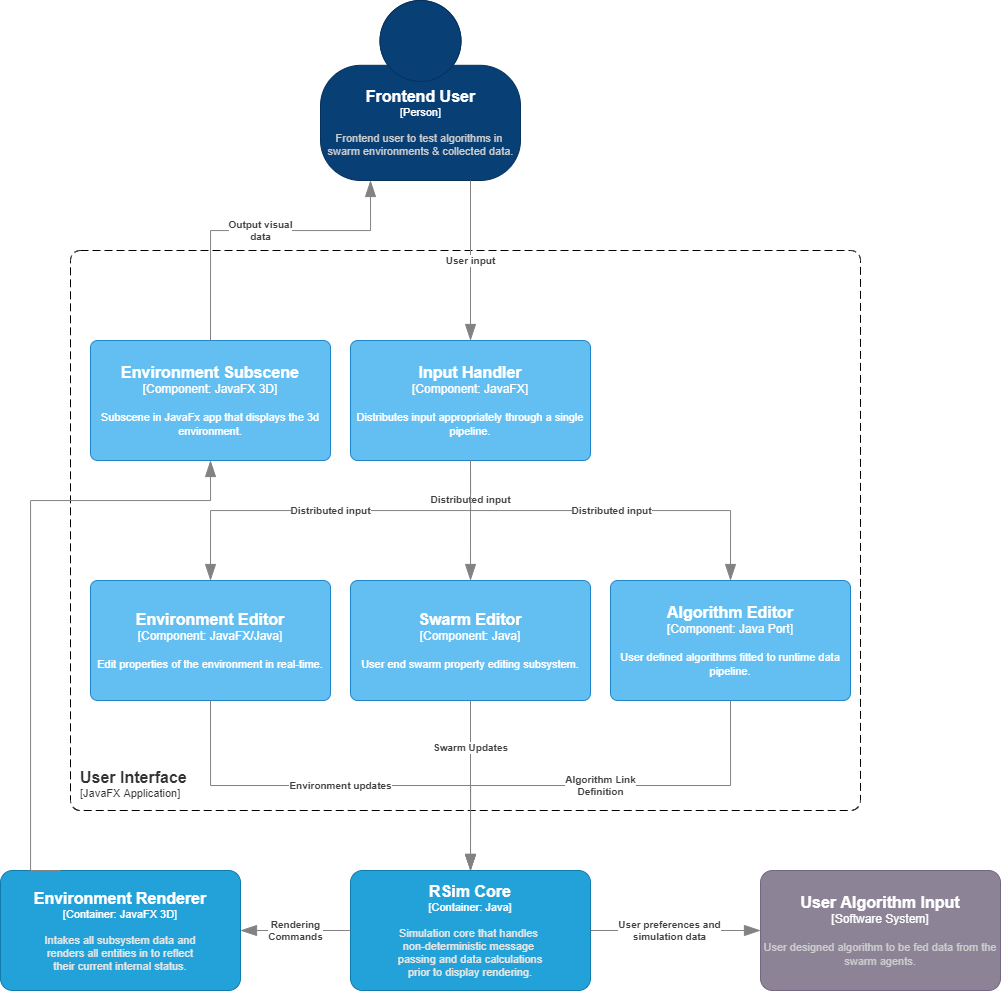

The diagram above was exported from draw.io. Its source (the exported page's mxGraphModel, read from the mxfile embedded in the PNG):
<mxGraphModel dx="955" dy="665" grid="0" gridSize="10" guides="1" tooltips="1" connect="1" arrows="1" fold="1" page="0" pageScale="1" pageWidth="850" pageHeight="1100" background="#FFFFFF" math="1" shadow="0">
  <root>
    <mxCell id="0" />
    <mxCell id="1" parent="0" />
    <object placeholders="1" c4Name="Frontend User" c4Type="Person" c4Description="Frontend user to test algorithms in &#10;swarm environments &amp; collected data." label="&lt;font style=&quot;font-size: 16px&quot;&gt;&lt;b&gt;%c4Name%&lt;/b&gt;&lt;/font&gt;&lt;div&gt;[%c4Type%]&lt;/div&gt;&lt;br&gt;&lt;div&gt;&lt;font style=&quot;font-size: 11px&quot;&gt;&lt;font color=&quot;#cccccc&quot;&gt;%c4Description%&lt;/font&gt;&lt;/div&gt;" id="3">
      <mxCell style="html=1;fontSize=11;dashed=0;whitespace=wrap;fillColor=#083F75;strokeColor=#06315C;fontColor=#ffffff;shape=mxgraph.c4.person2;align=center;metaEdit=1;points=[[0.5,0,0],[1,0.5,0],[1,0.75,0],[0.75,1,0],[0.5,1,0],[0.25,1,0],[0,0.75,0],[0,0.5,0]];resizable=0;" parent="1" vertex="1">
        <mxGeometry x="330" y="130" width="200" height="180" as="geometry" />
      </mxCell>
    </object>
    <object placeholders="1" c4Name="User Interface" c4Type="ContainerScopeBoundary" c4Application="JavaFX Application" label="&lt;font style=&quot;font-size: 16px&quot;&gt;&lt;b&gt;&lt;div style=&quot;text-align: left&quot;&gt;%c4Name%&lt;/div&gt;&lt;/b&gt;&lt;/font&gt;&lt;div style=&quot;text-align: left&quot;&gt;[%c4Application%]&lt;/div&gt;" id="4">
      <mxCell style="rounded=1;fontSize=11;whiteSpace=wrap;html=1;dashed=1;arcSize=20;fillColor=none;strokeColor=#000000;fontColor=#333333;labelBackgroundColor=none;align=left;verticalAlign=bottom;labelBorderColor=none;spacingTop=0;spacing=10;dashPattern=8 4;metaEdit=1;rotatable=0;perimeter=rectanglePerimeter;noLabel=0;labelPadding=0;allowArrows=0;connectable=0;expand=0;recursiveResize=0;editable=1;pointerEvents=0;absoluteArcSize=1;points=[[0.25,0,0],[0.5,0,0],[0.75,0,0],[1,0.25,0],[1,0.5,0],[1,0.75,0],[0.75,1,0],[0.5,1,0],[0.25,1,0],[0,0.75,0],[0,0.5,0],[0,0.25,0]];" parent="1" vertex="1">
        <mxGeometry x="80" y="380" width="790" height="560" as="geometry" />
      </mxCell>
    </object>
    <object placeholders="1" c4Name="Environment Subscene" c4Type="Component" c4Technology="JavaFX 3D" c4Description="Subscene in JavaFx app that displays the 3d environment." label="&lt;font style=&quot;font-size: 16px&quot;&gt;&lt;b&gt;%c4Name%&lt;/b&gt;&lt;/font&gt;&lt;div&gt;[%c4Type%: %c4Technology%]&lt;/div&gt;&lt;br&gt;&lt;div&gt;&lt;font style=&quot;font-size: 11px&quot;&gt;%c4Description%&lt;/font&gt;&lt;/div&gt;" id="6">
      <mxCell style="rounded=1;whiteSpace=wrap;html=1;labelBackgroundColor=none;fillColor=#63BEF2;fontColor=#ffffff;align=center;arcSize=6;strokeColor=#2086C9;metaEdit=1;resizable=0;points=[[0.25,0,0],[0.5,0,0],[0.75,0,0],[1,0.25,0],[1,0.5,0],[1,0.75,0],[0.75,1,0],[0.5,1,0],[0.25,1,0],[0,0.75,0],[0,0.5,0],[0,0.25,0]];" parent="1" vertex="1">
        <mxGeometry x="100" y="470" width="240" height="120" as="geometry" />
      </mxCell>
    </object>
    <object placeholders="1" c4Type="Relationship" c4Description="Output visual&#10;data" label="&lt;div style=&quot;text-align: left&quot;&gt;&lt;div style=&quot;text-align: center&quot;&gt;&lt;b&gt;%c4Description%&lt;/b&gt;&lt;/div&gt;" id="7">
      <mxCell style="endArrow=blockThin;html=1;fontSize=10;fontColor=#404040;strokeWidth=1;endFill=1;strokeColor=#828282;elbow=vertical;metaEdit=1;endSize=14;startSize=14;jumpStyle=arc;jumpSize=16;rounded=0;edgeStyle=orthogonalEdgeStyle;exitX=0.5;exitY=0;exitDx=0;exitDy=0;entryX=0.25;entryY=1;entryDx=0;entryDy=0;entryPerimeter=0;exitPerimeter=0;" parent="1" source="6" target="3" edge="1">
        <mxGeometry width="240" relative="1" as="geometry">
          <mxPoint x="220" y="380" as="sourcePoint" />
          <mxPoint x="590" y="570" as="targetPoint" />
          <Array as="points">
            <mxPoint x="220" y="360" />
            <mxPoint x="380" y="360" />
          </Array>
        </mxGeometry>
      </mxCell>
    </object>
    <object placeholders="1" c4Type="Relationship" c4Description="User input" label="&lt;div style=&quot;text-align: left&quot;&gt;&lt;div style=&quot;text-align: center&quot;&gt;&lt;b&gt;%c4Description%&lt;/b&gt;&lt;/div&gt;" id="9">
      <mxCell style="endArrow=blockThin;html=1;fontSize=10;fontColor=#404040;strokeWidth=1;endFill=1;strokeColor=#828282;elbow=vertical;metaEdit=1;endSize=14;startSize=14;jumpStyle=arc;jumpSize=16;rounded=0;edgeStyle=orthogonalEdgeStyle;exitX=0.75;exitY=1;exitDx=0;exitDy=0;exitPerimeter=0;entryX=0.5;entryY=0;entryDx=0;entryDy=0;entryPerimeter=0;" parent="1" source="3" target="68" edge="1">
        <mxGeometry width="240" relative="1" as="geometry">
          <mxPoint x="350" y="570" as="sourcePoint" />
          <mxPoint x="480" y="380" as="targetPoint" />
        </mxGeometry>
      </mxCell>
    </object>
    <object placeholders="1" c4Name="Swarm Editor" c4Type="Component" c4Technology="Java" c4Description="User end swarm property editing subsystem." label="&lt;font style=&quot;font-size: 16px&quot;&gt;&lt;b&gt;%c4Name%&lt;/b&gt;&lt;/font&gt;&lt;div&gt;[%c4Type%: %c4Technology%]&lt;/div&gt;&lt;br&gt;&lt;div&gt;&lt;font style=&quot;font-size: 11px&quot;&gt;%c4Description%&lt;/font&gt;&lt;/div&gt;" id="10">
      <mxCell style="rounded=1;whiteSpace=wrap;html=1;labelBackgroundColor=none;fillColor=#63BEF2;fontColor=#ffffff;align=center;arcSize=6;strokeColor=#2086C9;metaEdit=1;resizable=0;points=[[0.25,0,0],[0.5,0,0],[0.75,0,0],[1,0.25,0],[1,0.5,0],[1,0.75,0],[0.75,1,0],[0.5,1,0],[0.25,1,0],[0,0.75,0],[0,0.5,0],[0,0.25,0]];" parent="1" vertex="1">
        <mxGeometry x="360" y="710" width="240" height="120" as="geometry" />
      </mxCell>
    </object>
    <object placeholders="1" c4Name="Environment Editor" c4Type="Component" c4Technology="JavaFX/Java" c4Description="Edit properties of the environment in real-time." label="&lt;font style=&quot;font-size: 16px&quot;&gt;&lt;b&gt;%c4Name%&lt;/b&gt;&lt;/font&gt;&lt;div&gt;[%c4Type%: %c4Technology%]&lt;/div&gt;&lt;br&gt;&lt;div&gt;&lt;font style=&quot;font-size: 11px&quot;&gt;%c4Description%&lt;/font&gt;&lt;/div&gt;" id="11">
      <mxCell style="rounded=1;whiteSpace=wrap;html=1;labelBackgroundColor=none;fillColor=#63BEF2;fontColor=#ffffff;align=center;arcSize=6;strokeColor=#2086C9;metaEdit=1;resizable=0;points=[[0.25,0,0],[0.5,0,0],[0.75,0,0],[1,0.25,0],[1,0.5,0],[1,0.75,0],[0.75,1,0],[0.5,1,0],[0.25,1,0],[0,0.75,0],[0,0.5,0],[0,0.25,0]];" parent="1" vertex="1">
        <mxGeometry x="100" y="710" width="240" height="120" as="geometry" />
      </mxCell>
    </object>
    <object placeholders="1" c4Name="RSim Core" c4Type="Container" c4Technology="Java" c4Description="Simulation core that handles &#10;non-deterministic message &#10;passing and data calculations&#10;prior to display rendering." label="&lt;font style=&quot;font-size: 16px&quot;&gt;&lt;b&gt;%c4Name%&lt;/b&gt;&lt;/font&gt;&lt;div&gt;[%c4Type%: %c4Technology%]&lt;/div&gt;&lt;br&gt;&lt;div&gt;&lt;font style=&quot;font-size: 11px&quot;&gt;&lt;font color=&quot;#E6E6E6&quot;&gt;%c4Description%&lt;/font&gt;&lt;/div&gt;" id="16">
      <mxCell style="rounded=1;whiteSpace=wrap;html=1;fontSize=11;labelBackgroundColor=none;fillColor=#23A2D9;fontColor=#ffffff;align=center;arcSize=10;strokeColor=#0E7DAD;metaEdit=1;resizable=0;points=[[0.25,0,0],[0.5,0,0],[0.75,0,0],[1,0.25,0],[1,0.5,0],[1,0.75,0],[0.75,1,0],[0.5,1,0],[0.25,1,0],[0,0.75,0],[0,0.5,0],[0,0.25,0]];" parent="1" vertex="1">
        <mxGeometry x="360" y="1000" width="240" height="120" as="geometry" />
      </mxCell>
    </object>
    <object placeholders="1" c4Name="Environment Renderer" c4Type="Container" c4Technology="JavaFX 3D" c4Description="Intakes all subsystem data and&#10;renders all entities in to reflect&#10;their current internal status." label="&lt;font style=&quot;font-size: 16px&quot;&gt;&lt;b&gt;%c4Name%&lt;/b&gt;&lt;/font&gt;&lt;div&gt;[%c4Type%: %c4Technology%]&lt;/div&gt;&lt;br&gt;&lt;div&gt;&lt;font style=&quot;font-size: 11px&quot;&gt;&lt;font color=&quot;#E6E6E6&quot;&gt;%c4Description%&lt;/font&gt;&lt;/div&gt;" id="17">
      <mxCell style="rounded=1;whiteSpace=wrap;html=1;fontSize=11;labelBackgroundColor=none;fillColor=#23A2D9;fontColor=#ffffff;align=center;arcSize=10;strokeColor=#0E7DAD;metaEdit=1;resizable=0;points=[[0.25,0,0],[0.5,0,0],[0.75,0,0],[1,0.25,0],[1,0.5,0],[1,0.75,0],[0.75,1,0],[0.5,1,0],[0.25,1,0],[0,0.75,0],[0,0.5,0],[0,0.25,0]];" parent="1" vertex="1">
        <mxGeometry x="10" y="1000" width="240" height="120" as="geometry" />
      </mxCell>
    </object>
    <object placeholders="1" c4Type="Relationship" id="22">
      <mxCell style="endArrow=blockThin;html=1;fontSize=10;fontColor=#404040;strokeWidth=1;endFill=1;strokeColor=#828282;elbow=vertical;metaEdit=1;endSize=14;startSize=14;jumpStyle=arc;jumpSize=16;rounded=0;edgeStyle=orthogonalEdgeStyle;labelBackgroundColor=#FFFFFF;exitX=0.25;exitY=0;exitDx=0;exitDy=0;exitPerimeter=0;entryX=0.5;entryY=1;entryDx=0;entryDy=0;entryPerimeter=0;" parent="1" source="17" target="6" edge="1">
        <mxGeometry width="240" relative="1" as="geometry">
          <mxPoint x="130" y="630" as="sourcePoint" />
          <mxPoint x="80" y="660" as="targetPoint" />
          <Array as="points">
            <mxPoint x="40" y="1000" />
            <mxPoint x="40" y="630" />
            <mxPoint x="220" y="630" />
          </Array>
        </mxGeometry>
      </mxCell>
    </object>
    <object placeholders="1" c4Name="Algorithm Editor" c4Type="Component" c4Technology="Java Port" c4Description="User defined algorithms fitted to runtime data pipeline." label="&lt;font style=&quot;font-size: 16px&quot;&gt;&lt;b&gt;%c4Name%&lt;/b&gt;&lt;/font&gt;&lt;div&gt;[%c4Type%: %c4Technology%]&lt;/div&gt;&lt;br&gt;&lt;div&gt;&lt;font style=&quot;font-size: 11px&quot;&gt;%c4Description%&lt;/font&gt;&lt;/div&gt;" id="29">
      <mxCell style="rounded=1;whiteSpace=wrap;html=1;labelBackgroundColor=none;fillColor=#63BEF2;fontColor=#ffffff;align=center;arcSize=6;strokeColor=#2086C9;metaEdit=1;resizable=0;points=[[0.25,0,0],[0.5,0,0],[0.75,0,0],[1,0.25,0],[1,0.5,0],[1,0.75,0],[0.75,1,0],[0.5,1,0],[0.25,1,0],[0,0.75,0],[0,0.5,0],[0,0.25,0]];" parent="1" vertex="1">
        <mxGeometry x="620" y="710" width="240" height="120" as="geometry" />
      </mxCell>
    </object>
    <object placeholders="1" c4Name="User Algorithm Input" c4Type="Software System" c4Description="User designed algorithm to be fed data from the swarm agents." label="&lt;font style=&quot;font-size: 16px&quot;&gt;&lt;b&gt;%c4Name%&lt;/b&gt;&lt;/font&gt;&lt;div&gt;[%c4Type%]&lt;/div&gt;&lt;br&gt;&lt;div&gt;&lt;font style=&quot;font-size: 11px&quot;&gt;&lt;font color=&quot;#cccccc&quot;&gt;%c4Description%&lt;/font&gt;&lt;/div&gt;" id="65">
      <mxCell style="rounded=1;whiteSpace=wrap;html=1;labelBackgroundColor=none;fillColor=#8C8496;fontColor=#ffffff;align=center;arcSize=10;strokeColor=#736782;metaEdit=1;resizable=0;points=[[0.25,0,0],[0.5,0,0],[0.75,0,0],[1,0.25,0],[1,0.5,0],[1,0.75,0],[0.75,1,0],[0.5,1,0],[0.25,1,0],[0,0.75,0],[0,0.5,0],[0,0.25,0]];" parent="1" vertex="1">
        <mxGeometry x="770" y="1000" width="240" height="120" as="geometry" />
      </mxCell>
    </object>
    <object placeholders="1" c4Type="Relationship" c4Description="User preferences and&#10;simulation data" label="&lt;div style=&quot;text-align: left&quot;&gt;&lt;div style=&quot;text-align: center&quot;&gt;&lt;b&gt;%c4Description%&lt;/b&gt;&lt;/div&gt;" id="67">
      <mxCell style="endArrow=blockThin;html=1;fontSize=10;fontColor=#404040;strokeWidth=1;endFill=1;strokeColor=#828282;elbow=vertical;metaEdit=1;endSize=14;startSize=14;jumpStyle=arc;jumpSize=16;rounded=0;edgeStyle=orthogonalEdgeStyle;labelBackgroundColor=#FFFFFF;exitX=1;exitY=0.5;exitDx=0;exitDy=0;exitPerimeter=0;entryX=0;entryY=0.5;entryDx=0;entryDy=0;entryPerimeter=0;" parent="1" source="16" target="65" edge="1">
        <mxGeometry x="-0.0667" width="240" relative="1" as="geometry">
          <mxPoint x="680" y="910" as="sourcePoint" />
          <mxPoint x="920" y="910" as="targetPoint" />
          <mxPoint as="offset" />
        </mxGeometry>
      </mxCell>
    </object>
    <object placeholders="1" c4Name="Input Handler" c4Type="Component" c4Technology="JavaFX" c4Description="Distributes input appropriately through a single pipeline." label="&lt;font style=&quot;font-size: 16px&quot;&gt;&lt;b&gt;%c4Name%&lt;/b&gt;&lt;/font&gt;&lt;div&gt;[%c4Type%: %c4Technology%]&lt;/div&gt;&lt;br&gt;&lt;div&gt;&lt;font style=&quot;font-size: 11px&quot;&gt;%c4Description%&lt;/font&gt;&lt;/div&gt;" id="68">
      <mxCell style="rounded=1;whiteSpace=wrap;html=1;labelBackgroundColor=none;fillColor=#63BEF2;fontColor=#ffffff;align=center;arcSize=6;strokeColor=#2086C9;metaEdit=1;resizable=0;points=[[0.25,0,0],[0.5,0,0],[0.75,0,0],[1,0.25,0],[1,0.5,0],[1,0.75,0],[0.75,1,0],[0.5,1,0],[0.25,1,0],[0,0.75,0],[0,0.5,0],[0,0.25,0]];" parent="1" vertex="1">
        <mxGeometry x="360" y="470" width="240" height="120" as="geometry" />
      </mxCell>
    </object>
    <object placeholders="1" c4Type="Relationship" c4Description="Environment updates" label="&lt;div style=&quot;text-align: left&quot;&gt;&lt;div style=&quot;text-align: center&quot;&gt;&lt;b&gt;%c4Description%&lt;/b&gt;&lt;/div&gt;" id="70">
      <mxCell style="endArrow=blockThin;html=1;fontSize=10;fontColor=#404040;strokeWidth=1;endFill=1;strokeColor=#828282;elbow=vertical;metaEdit=1;endSize=14;startSize=14;jumpStyle=arc;jumpSize=16;rounded=0;edgeStyle=orthogonalEdgeStyle;exitX=0.5;exitY=1;exitDx=0;exitDy=0;exitPerimeter=0;entryX=0.5;entryY=0;entryDx=0;entryDy=0;entryPerimeter=0;" edge="1" parent="1" source="11" target="16">
        <mxGeometry width="240" relative="1" as="geometry">
          <mxPoint x="305" y="802" as="sourcePoint" />
          <mxPoint x="545" y="802" as="targetPoint" />
        </mxGeometry>
      </mxCell>
    </object>
    <object placeholders="1" c4Type="Relationship" c4Description="Swarm Updates" label="&lt;div style=&quot;text-align: left&quot;&gt;&lt;div style=&quot;text-align: center&quot;&gt;&lt;b&gt;%c4Description%&lt;/b&gt;&lt;/div&gt;" id="72">
      <mxCell style="endArrow=blockThin;html=1;fontSize=10;fontColor=#404040;strokeWidth=1;endFill=1;strokeColor=#828282;elbow=vertical;metaEdit=1;endSize=14;startSize=14;jumpStyle=arc;jumpSize=16;rounded=0;edgeStyle=orthogonalEdgeStyle;exitX=0.5;exitY=1;exitDx=0;exitDy=0;exitPerimeter=0;entryX=0.5;entryY=0;entryDx=0;entryDy=0;entryPerimeter=0;" edge="1" parent="1" source="10" target="16">
        <mxGeometry x="-0.4471" width="240" relative="1" as="geometry">
          <mxPoint x="305" y="802" as="sourcePoint" />
          <mxPoint x="545" y="802" as="targetPoint" />
          <mxPoint as="offset" />
        </mxGeometry>
      </mxCell>
    </object>
    <object placeholders="1" c4Type="Relationship" c4Description="Algorithm Link&#10;Definition" label="&lt;div style=&quot;text-align: left&quot;&gt;&lt;div style=&quot;text-align: center&quot;&gt;&lt;b&gt;%c4Description%&lt;/b&gt;&lt;/div&gt;" id="73">
      <mxCell style="endArrow=blockThin;html=1;fontSize=10;fontColor=#404040;strokeWidth=1;endFill=1;strokeColor=#828282;elbow=vertical;metaEdit=1;endSize=14;startSize=14;jumpStyle=arc;jumpSize=16;rounded=0;edgeStyle=orthogonalEdgeStyle;exitX=0.5;exitY=1;exitDx=0;exitDy=0;exitPerimeter=0;entryX=0.5;entryY=0;entryDx=0;entryDy=0;entryPerimeter=0;" edge="1" parent="1" source="29" target="16">
        <mxGeometry width="240" relative="1" as="geometry">
          <mxPoint x="305" y="802" as="sourcePoint" />
          <mxPoint x="545" y="802" as="targetPoint" />
        </mxGeometry>
      </mxCell>
    </object>
    <object placeholders="1" c4Type="Relationship" c4Description="Distributed input" label="&lt;div style=&quot;text-align: left&quot;&gt;&lt;div style=&quot;text-align: center&quot;&gt;&lt;b&gt;%c4Description%&lt;/b&gt;&lt;/div&gt;" id="76">
      <mxCell style="endArrow=blockThin;html=1;fontSize=10;fontColor=#404040;strokeWidth=1;endFill=1;strokeColor=#828282;elbow=vertical;metaEdit=1;endSize=14;startSize=14;jumpStyle=arc;jumpSize=16;rounded=0;edgeStyle=orthogonalEdgeStyle;exitX=0.5;exitY=1;exitDx=0;exitDy=0;exitPerimeter=0;entryX=0.5;entryY=0;entryDx=0;entryDy=0;entryPerimeter=0;" edge="1" parent="1" source="68" target="11">
        <mxGeometry width="240" relative="1" as="geometry">
          <mxPoint x="290" y="629" as="sourcePoint" />
          <mxPoint x="530" y="629" as="targetPoint" />
          <Array as="points">
            <mxPoint x="480" y="640" />
            <mxPoint x="220" y="640" />
          </Array>
        </mxGeometry>
      </mxCell>
    </object>
    <object placeholders="1" c4Type="Relationship" c4Description="Distributed input" label="&lt;div style=&quot;text-align: left&quot;&gt;&lt;div style=&quot;text-align: center&quot;&gt;&lt;b&gt;%c4Description%&lt;/b&gt;&lt;/div&gt;" id="77">
      <mxCell style="endArrow=blockThin;html=1;fontSize=10;fontColor=#404040;strokeWidth=1;endFill=1;strokeColor=#828282;elbow=vertical;metaEdit=1;endSize=14;startSize=14;jumpStyle=arc;jumpSize=16;rounded=0;edgeStyle=orthogonalEdgeStyle;exitX=0.5;exitY=1;exitDx=0;exitDy=0;exitPerimeter=0;entryX=0.5;entryY=0;entryDx=0;entryDy=0;entryPerimeter=0;" edge="1" parent="1" source="68" target="10">
        <mxGeometry x="-0.35" width="240" relative="1" as="geometry">
          <mxPoint x="490" y="600" as="sourcePoint" />
          <mxPoint x="230" y="720" as="targetPoint" />
          <Array as="points">
            <mxPoint x="480" y="615" />
            <mxPoint x="480" y="615" />
          </Array>
          <mxPoint as="offset" />
        </mxGeometry>
      </mxCell>
    </object>
    <object placeholders="1" c4Type="Relationship" c4Description="Distributed input" label="&lt;div style=&quot;text-align: left&quot;&gt;&lt;div style=&quot;text-align: center&quot;&gt;&lt;b&gt;%c4Description%&lt;/b&gt;&lt;/div&gt;" id="78">
      <mxCell style="endArrow=blockThin;html=1;fontSize=10;fontColor=#404040;strokeWidth=1;endFill=1;strokeColor=#828282;elbow=vertical;metaEdit=1;endSize=14;startSize=14;jumpStyle=arc;jumpSize=16;rounded=0;edgeStyle=orthogonalEdgeStyle;exitX=0.5;exitY=1;exitDx=0;exitDy=0;exitPerimeter=0;entryX=0.5;entryY=0;entryDx=0;entryDy=0;entryPerimeter=0;" edge="1" parent="1" source="68" target="29">
        <mxGeometry width="240" relative="1" as="geometry">
          <mxPoint x="500" y="610" as="sourcePoint" />
          <mxPoint x="240" y="730" as="targetPoint" />
          <Array as="points">
            <mxPoint x="480" y="640" />
            <mxPoint x="740" y="640" />
          </Array>
        </mxGeometry>
      </mxCell>
    </object>
    <object placeholders="1" c4Type="Relationship" c4Description="Rendering&#10;Commands" label="&lt;div style=&quot;text-align: left&quot;&gt;&lt;div style=&quot;text-align: center&quot;&gt;&lt;b&gt;%c4Description%&lt;/b&gt;&lt;/div&gt;" id="79">
      <mxCell style="endArrow=blockThin;html=1;fontSize=10;fontColor=#404040;strokeWidth=1;endFill=1;strokeColor=#828282;elbow=vertical;metaEdit=1;endSize=14;startSize=14;jumpStyle=arc;jumpSize=16;rounded=0;edgeStyle=orthogonalEdgeStyle;exitX=0;exitY=0.5;exitDx=0;exitDy=0;exitPerimeter=0;entryX=1;entryY=0.5;entryDx=0;entryDy=0;entryPerimeter=0;" edge="1" parent="1" source="16" target="17">
        <mxGeometry width="240" relative="1" as="geometry">
          <mxPoint x="303" y="974" as="sourcePoint" />
          <mxPoint x="543" y="974" as="targetPoint" />
        </mxGeometry>
      </mxCell>
    </object>
  </root>
</mxGraphModel>